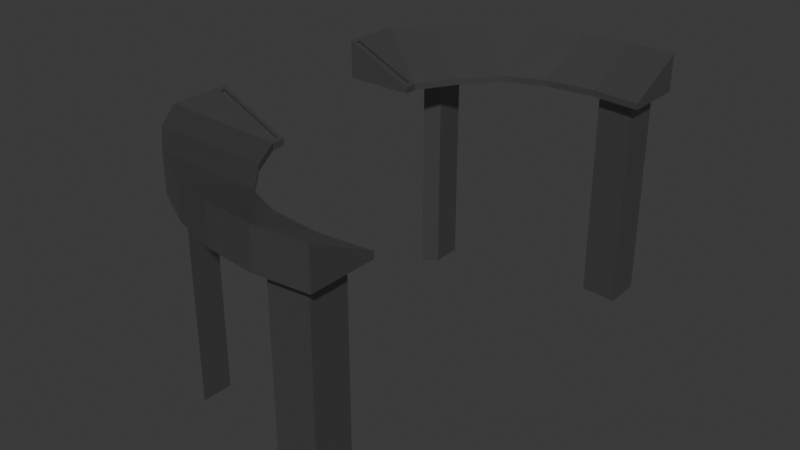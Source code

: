 # Source: Helm.blend  (saved by Blender 4.2.66; exported with 4.5.12 LTS)
import bpy
from mathutils import Matrix  # noqa: F401  (used for matrix-valued properties, if any)

bpy.ops.wm.read_factory_settings(use_empty=True)
scene = bpy.context.scene
scene.name = 'Scene'

# ---- collections
col_collection = bpy.data.collections.new('Collection'); scene.collection.children.link(col_collection)

# ---- materials (node trees are filled in below, after node groups)
mat_console = bpy.data.materials.new('Console')

# ---- material node trees
mat_console.use_nodes = True; mat_console.node_tree.nodes.clear()
_N = mat_console.node_tree.nodes; _L = mat_console.node_tree.links
n0 = _N.new('ShaderNodeBsdfPrincipled'); n0.name = 'Principled BSDF'; n0.location = (10, 300)
n0.inputs[0].default_value = (0.2527, 0.2527, 0.2527, 1.0)
n0.inputs[1].default_value = 0.8254
n0.inputs[2].default_value = 0.2143
n1 = _N.new('ShaderNodeOutputMaterial'); n1.name = 'Material Output'; n1.location = (300, 300)
_L.new(n0.outputs[0], n1.inputs[0])
n1.is_active_output = True

# ---- world
world_world = bpy.data.worlds.new('World'); scene.world = world_world
world_world.use_nodes = True; world_world.node_tree.nodes.clear()
_N = world_world.node_tree.nodes; _L = world_world.node_tree.links
n0 = _N.new('ShaderNodeOutputWorld'); n0.name = 'World Output'; n0.location = (300, 300)
n1 = _N.new('ShaderNodeBackground'); n1.name = 'Background'; n1.location = (10, 300)
n1.inputs[0].default_value = (0.05088, 0.05088, 0.05088, 1.0)
_L.new(n1.outputs[0], n0.inputs[0])
n0.is_active_output = True
world_world.color = (0.05088, 0.05088, 0.05088)
world_world.sun_shadow_jitter_overblur = 0.0

# ---- meshes
me_cylinder = bpy.data.meshes.new('Cylinder')
me_cylinder.from_pydata([(0.5974, -0.9305, -0.15), (0.6474, -0.9758, 0.0), (0.4523, -0.9448, -0.15), (0.4523, -0.995, 0.0), (0.2572, -0.9758, 0.0), (0.06963, -0.9189, -0.15), (0.06963, -0.9189, 0.0), (-0.1533, -0.7208, -0.15), (-0.1033, -0.8265, 0.0), (-0.2048, -0.6785, -0.15), (-0.2548, -0.7021, 0.0), (-0.3792, -0.5506, -0.15), (-0.3792, -0.5506, 0.0), (0.5974, -0.781, -0.15), (0.6474, -0.7258, -0.125), (0.4523, -0.7952, -0.15), (0.4523, -0.745, -0.125), (0.2572, -0.7258, -0.125), (0.1146, -0.6689, -0.15), (0.1146, -0.6689, -0.125), (-0.1533, -0.6001, -0.15), (-0.2048, -0.5578, -0.15), (0.6474, -0.9758, -0.15), (0.4523, -0.995, -0.15), (0.2572, -0.9758, -0.15), (-0.1033, -0.8265, -0.15), (-0.2548, -0.7021, -0.15), (0.6474, -0.7258, -0.15), (0.4523, -0.745, -0.15), (0.2572, -0.7258, -0.15), (0.1451, 0.9355, -1.0), (0.5974, -0.9305, -1.0), (0.4523, -0.9448, -1.0), (-0.1533, -0.7208, -1.0), (-0.2048, -0.6785, -1.0), (0.5974, -0.781, -1.0), (0.4523, -0.7952, -1.0), (-0.1533, -0.6001, -1.0), (-0.2048, -0.5578, -1.0), (0.1451, 0.786, -1.0), (-0.1033, -0.3738, -0.125), (-0.1033, -0.3738, -0.15), (-0.3792, -0.3738, -0.15), (-0.1033, -0.3238, -0.15), (-0.3792, -0.3238, -0.15), (-0.1169, -0.3388, -0.1188), (-0.1169, -0.3588, -0.1188), (-0.3655, -0.3588, -0.00619), (-0.3655, -0.3388, -0.00619), (-0.1033, -0.3238, -0.125), (-0.3792, -0.3738, 0.0), (-0.3792, -0.3238, 0.0), (-0.1231, -0.3388, -0.1325), (-0.1231, -0.3588, -0.1325), (-0.3717, -0.3588, -0.01985), (-0.3717, -0.3388, -0.01985), (-0.3792, -0.5506, 0.0), (-0.3792, -0.3738, 0.0), (0.06963, -0.9189, -0.15), (-0.3792, -0.5506, -0.15), (0.6474, -0.9758, -0.15), (0.4523, -0.995, -0.15), (0.2572, -0.9758, -0.15), (-0.1033, -0.8265, -0.15), (-0.2548, -0.7021, -0.15), (-0.3792, -0.3738, -0.15), (-0.3792, -0.3238, -0.15), (-0.3792, -0.3238, 0.0), (-0.3792, -0.5506, 0.0), (-0.3792, -0.3738, 0.0), (0.06963, -0.9189, -0.15), (-0.3792, -0.5506, -0.15), (0.6474, -0.9758, -0.15), (0.4523, -0.995, -0.15), (0.2572, -0.9758, -0.15), (-0.1033, -0.8265, -0.15), (-0.2548, -0.7021, -0.15), (-0.3792, -0.3738, -0.15), (-0.3792, -0.3238, -0.15), (-0.3792, -0.3238, 0.0), (-0.3792, -0.5506, 0.0), (-0.3792, -0.3738, 0.0), (-0.01681, -0.5213, -0.125), (-0.01681, -0.5213, -0.15)], [(39, 30)], [(22, 1, 3, 23), (23, 3, 4, 24), (24, 4, 6, 5), (5, 6, 8, 25), (25, 8, 10, 26), (26, 10, 12, 11), (27, 28, 16, 14), (28, 29, 17, 16), (29, 18, 19, 17), (8, 6, 19, 82), (18, 83, 82, 19), (3, 16, 17, 4), (12, 10, 40), (21, 20, 37, 38), (5, 18, 29, 24), (4, 17, 19, 6), (1, 14, 16, 3), (50, 12, 40), (15, 13, 35, 36), (2, 0, 22, 23), (9, 7, 25, 26), (13, 15, 28, 27), (24, 29, 28, 23), (11, 12, 50, 42), (0, 13, 27, 22), (34, 38, 37, 33), (32, 36, 35, 31), (22, 27, 14, 1), (20, 7, 33, 37), (13, 0, 31, 35), (0, 2, 32, 31), (9, 21, 38, 34), (7, 9, 34, 33), (32, 2, 15, 36), (25, 41, 83, 18, 5), (41, 25, 7, 20), (10, 8, 82, 40), (41, 20, 21), (26, 11, 21, 9), (43, 41, 42, 44), (51, 49, 43, 44), (42, 50, 51, 44), (21, 11, 41), (11, 42, 41), (47, 48, 51, 50), (48, 45, 49, 51), (52, 55, 54, 53), (47, 46, 53, 54), (45, 48, 55, 52), (48, 47, 54, 55), (50, 12, 56, 57), (26, 25, 63, 64), (5, 24, 62, 58), (57, 56, 68, 69), (44, 51, 67, 66), (23, 22, 60, 61), (11, 26, 64, 59), (25, 5, 58, 63), (42, 11, 59, 65), (24, 23, 61, 62), (42, 44, 66, 65), (64, 63, 75, 76), (59, 64, 76, 71), (65, 59, 71, 77), (65, 66, 78, 77), (61, 60, 72, 73), (69, 68, 80, 81), (66, 67, 79, 78), (62, 61, 73, 74), (58, 62, 74, 70), (63, 58, 70, 75), (41, 43, 49, 40), (45, 46, 40, 49), (46, 47, 81, 40), (40, 82, 83, 41), (45, 52, 53, 46)])
_uv = me_cylinder.uv_layers.new(name='UVMap')
_uv.uv.foreach_set('vector', [0.5089, 0.3044, 0.5451, 0.3044, 0.5451, 0.3512, 0.5089, 0.3512, 0.5089, 0.3512, 0.5451, 0.3512, 0.5451, 0.3984, 0.5089, 0.3984, 0.5089, 0.3984, 0.5451, 0.3984, 0.5451, 0.4442, 0.5089, 0.4442, 0.5089, 0.4442, 0.5451, 0.4442, 0.5451, 0.4867, 0.5089, 0.4867, 0.5089, 0.4867, 0.5451, 0.4867, 0.5451, 0.5244, 0.5089, 0.5244, 0.3572, 0.8066, 0.3932, 0.8056, 0.3917, 0.8422, 0.3557, 0.8432, 0.2942, 0.355, 0.2942, 0.4021, 0.2882, 0.4021, 0.2882, 0.355, 0.2942, 0.4021, 0.2942, 0.449, 0.2882, 0.449, 0.2882, 0.4021, 0.2942, 0.449, 0.2942, 0.4936, 0.2882, 0.4936, 0.2882, 0.449, 0.5451, 0.4867, 0.2993, 0.1754, 0.8883, 0.8113, 0.8885, 0.8469, 0.3968, 0.4635, 0.381, 0.5016, 0.8885, 0.8469, 0.8883, 0.8113, 0.2769, 0.261, 0.2199, 0.2452, 0.2356, 0.2035, 0.2926, 0.2194, 0.265, 0.04635, 0.2853, 0.08721, 0.1958, 0.0941, 0.02816, 0.629, 0.04017, 0.629, 0.04017, 0.8339, 0.02816, 0.8339, 0.4448, 0.4271, 0.3968, 0.4635, 0.3804, 0.4191, 0.4284, 0.3827, 0.2926, 0.2194, 0.2356, 0.2035, 0.2424, 0.1596, 0.2993, 0.1754, 0.2528, 0.2986, 0.1958, 0.2828, 0.2199, 0.2452, 0.2769, 0.261, 0.2266, 0.02816, 0.265, 0.04635, 0.1958, 0.0941, 0.6938, 0.02816, 0.7289, 0.02816, 0.7289, 0.2331, 0.6938, 0.2331, 0.6484, 0.8383, 0.6134, 0.8417, 0.6014, 0.8308, 0.6484, 0.8262, 0.4386, 0.5148, 0.4392, 0.4987, 0.4522, 0.4737, 0.4504, 0.521, 0.6134, 0.8778, 0.6484, 0.8743, 0.6484, 0.8864, 0.6014, 0.8911, 0.4284, 0.3827, 0.3804, 0.4191, 0.3557, 0.3789, 0.4037, 0.3425, 0.3557, 0.8432, 0.3917, 0.8422, 0.3929, 0.8848, 0.3568, 0.8858, 0.6134, 0.8417, 0.6134, 0.8778, 0.6014, 0.8911, 0.6014, 0.8308, 0.04059, 0.9005, 0.04059, 0.9295, 0.02816, 0.9193, 0.02816, 0.8903, 0.9056, 0.4144, 0.9056, 0.4505, 0.8706, 0.4539, 0.8706, 0.4179, 0.8706, 0.08843, 0.8706, 0.02816, 0.8766, 0.02816, 0.9067, 0.08843, 0.7849, 0.5506, 0.814, 0.5506, 0.814, 0.755, 0.7849, 0.755, 0.02816, 0.3683, 0.06421, 0.3683, 0.06421, 0.5727, 0.02816, 0.5727, 0.6014, 0.565, 0.6362, 0.565, 0.6362, 0.7699, 0.6014, 0.7699, 0.7852, 0.2894, 0.8143, 0.2894, 0.8143, 0.4936, 0.7852, 0.4936, 0.1958, 0.6157, 0.2087, 0.6157, 0.2087, 0.8206, 0.1958, 0.8206, 0.6014, 0.5086, 0.6014, 0.3044, 0.6374, 0.3044, 0.6374, 0.5086, 0.4522, 0.4737, 0.3653, 0.5397, 0.381, 0.5016, 0.3968, 0.4635, 0.4448, 0.4271, 0.3653, 0.5397, 0.4522, 0.4737, 0.4392, 0.4987, 0.416, 0.5163, 0.2853, 0.08721, 0.5451, 0.4867, 0.8885, 0.8469, 0.1958, 0.0941, 0.3653, 0.5397, 0.416, 0.5163, 0.4154, 0.5324, 0.4504, 0.521, 0.4394, 0.5669, 0.4154, 0.5324, 0.4386, 0.5148, 0.3557, 0.5469, 0.3653, 0.5397, 0.4055, 0.5927, 0.3959, 0.5999, 0.9065, 0.6734, 0.8763, 0.7399, 0.8703, 0.7399, 0.8703, 0.6734, 0.3568, 0.8858, 0.3929, 0.8848, 0.3932, 0.8968, 0.3572, 0.8978, 0.4154, 0.5324, 0.4394, 0.5669, 0.3653, 0.5397, 0.4394, 0.5669, 0.4055, 0.5927, 0.3653, 0.5397, 0.879, 0.1484, 0.8742, 0.1484, 0.8706, 0.1448, 0.8826, 0.1448, 0.8742, 0.1484, 0.8742, 0.2139, 0.8706, 0.2175, 0.8706, 0.1448, 0.1205, 0.89, 0.1205, 0.8245, 0.1253, 0.8245, 0.1253, 0.8901, 0.2907, 0.8769, 0.2907, 0.9427, 0.2871, 0.9427, 0.2871, 0.8769, 0.951, 0.8771, 0.951, 0.8113, 0.9546, 0.8113, 0.9546, 0.8771, 0.1239, 0.9464, 0.1239, 0.9512, 0.1205, 0.9512, 0.1205, 0.9464, 0.4495, 0.6563, 0.4495, 0.6563, 0.4495, 0.6563, 0.4495, 0.6563, 0.4495, 0.7126, 0.4495, 0.7126, 0.4495, 0.7126, 0.4495, 0.7126, 0.4495, 0.7126, 0.4495, 0.7126, 0.4495, 0.7126, 0.4495, 0.7126, 0.4495, 0.6563, 0.4495, 0.6563, 0.4495, 0.6563, 0.4495, 0.6563, 0.4495, 0.7126, 0.4495, 0.7126, 0.4495, 0.7126, 0.4495, 0.7126, 0.4495, 0.7126, 0.4495, 0.7126, 0.4495, 0.7126, 0.4495, 0.7126, 0.4495, 0.7126, 0.4495, 0.7126, 0.4495, 0.7126, 0.4495, 0.7126, 0.4495, 0.7126, 0.4495, 0.7126, 0.4495, 0.7126, 0.4495, 0.7126, 0.4495, 0.7126, 0.4495, 0.7126, 0.4495, 0.7126, 0.4495, 0.7126, 0.4495, 0.7126, 0.4495, 0.7126, 0.4495, 0.7126, 0.4495, 0.7126, 0.4495, 0.7126, 0.4495, 0.7126, 0.4495, 0.7126, 0.4495, 0.7126, 0.4495, 0.7126, 0.4495, 0.7126, 0.4495, 0.7126, 0.4495, 0.7126, 0.4495, 0.7126, 0.4495, 0.7126, 0.4495, 0.7126, 0.4495, 0.7126, 0.4495, 0.7126, 0.4495, 0.7126, 0.4495, 0.7126, 0.4495, 0.7126, 0.4495, 0.7126, 0.4495, 0.7126, 0.4495, 0.7126, 0.4495, 0.7126, 0.4495, 0.7126, 0.4495, 0.7126, 0.4495, 0.7126, 0.4495, 0.7126, 0.4495, 0.6563, 0.4495, 0.6563, 0.4495, 0.6563, 0.4495, 0.6563, 0.4495, 0.7126, 0.4495, 0.7126, 0.4495, 0.7126, 0.4495, 0.7126, 0.4495, 0.7126, 0.4495, 0.7126, 0.4495, 0.7126, 0.4495, 0.7126, 0.4495, 0.7126, 0.4495, 0.7126, 0.4495, 0.7126, 0.4495, 0.7126, 0.4495, 0.7126, 0.4495, 0.7126, 0.4495, 0.7126, 0.4495, 0.7126, 0.8947, 0.8828, 0.8943, 0.8948, 0.8883, 0.8946, 0.8887, 0.8825, 0.8742, 0.2139, 0.879, 0.214, 0.8826, 0.2176, 0.8706, 0.2175, 0.879, 0.214, 0.879, 0.1484, 0.8826, 0.1448, 0.8826, 0.2176, 0.8887, 0.8825, 0.8885, 0.8469, 0.381, 0.5016, 0.8947, 0.8828, 0.951, 0.8771, 0.9546, 0.8771, 0.1253, 0.8901, 0.2907, 0.9427])
me_cylinder.materials.append(mat_console)
me_cylinder.update()

# ---- objects
ob_cylinder = bpy.data.objects.new('Cylinder', me_cylinder)

# ---- transforms, parenting, visibility, modifiers, constraints
ob_cylinder.location = (0.0, 0.0, 0.0)
_m = ob_cylinder.modifiers.new('Mirror', 'MIRROR')
_m.use_axis = (False, True, False)

# ---- collection membership
col_collection.objects.link(ob_cylinder)

# ---- scene / render settings (as saved in the file)
scene.frame_start = 1; scene.frame_end = 250; scene.frame_set(1)
scene.render.engine = 'BLENDER_EEVEE_NEXT'
bpy.context.view_layer.update()

# ---- added for rendering (the .blend has no active camera and no usable light): camera, sun
cam_auto = bpy.data.cameras.new('AutoCamera')
cam_auto.lens = 50.0
cam_auto.sensor_width = 36.0
cam_auto.clip_end = 1000.0
ob_auto_camera = bpy.data.objects.new('AutoCamera', cam_auto)
scene.collection.objects.link(ob_auto_camera)
ob_auto_camera.location = (2.40308, -2.72275, 1.31517)
ob_auto_camera.rotation_euler = (1.09748, -7.21219e-08, 0.694738)
scene.camera = ob_auto_camera
light_auto_sun = bpy.data.lights.new('AutoSun', 'SUN')
light_auto_sun.energy = 3.0
light_auto_sun.angle = 0.0523599
ob_auto_sun = bpy.data.objects.new('AutoSun', light_auto_sun)
scene.collection.objects.link(ob_auto_sun)
ob_auto_sun.rotation_euler = (0.872665, 0.174533, 0.523599)
bpy.context.view_layer.update()
